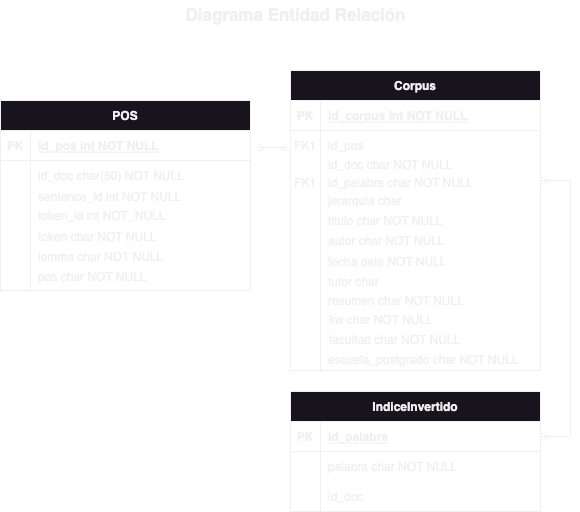

The diagram above was exported from draw.io. Its source (the exported page's mxGraphModel, read from the mxfile embedded in the PNG):
<mxGraphModel dx="1026" dy="743" grid="0" gridSize="10" guides="1" tooltips="1" connect="1" arrows="1" fold="1" page="1" pageScale="1" pageWidth="850" pageHeight="1100" background="none" math="0" shadow="0" extFonts="Permanent Marker^https://fonts.googleapis.com/css?family=Permanent+Marker">
  <root>
    <mxCell id="0" />
    <mxCell id="1" parent="0" />
    <mxCell id="C-vyLk0tnHw3VtMMgP7b-2" value="Corpus" style="shape=table;startSize=30;container=1;collapsible=1;childLayout=tableLayout;fixedRows=1;rowLines=0;fontStyle=1;align=center;resizeLast=1;" parent="1" vertex="1">
      <mxGeometry x="300" y="90" width="250" height="300" as="geometry" />
    </mxCell>
    <mxCell id="C-vyLk0tnHw3VtMMgP7b-3" value="" style="shape=partialRectangle;collapsible=0;dropTarget=0;pointerEvents=0;fillColor=none;points=[[0,0.5],[1,0.5]];portConstraint=eastwest;top=0;left=0;right=0;bottom=1;" parent="C-vyLk0tnHw3VtMMgP7b-2" vertex="1">
      <mxGeometry y="30" width="250" height="30" as="geometry" />
    </mxCell>
    <mxCell id="C-vyLk0tnHw3VtMMgP7b-4" value="PK" style="shape=partialRectangle;overflow=hidden;connectable=0;fillColor=none;top=0;left=0;bottom=0;right=0;fontStyle=1;" parent="C-vyLk0tnHw3VtMMgP7b-3" vertex="1">
      <mxGeometry width="30" height="30" as="geometry">
        <mxRectangle width="30" height="30" as="alternateBounds" />
      </mxGeometry>
    </mxCell>
    <mxCell id="C-vyLk0tnHw3VtMMgP7b-5" value="id_corpus int NOT NULL " style="shape=partialRectangle;overflow=hidden;connectable=0;fillColor=none;top=0;left=0;bottom=0;right=0;align=left;spacingLeft=6;fontStyle=5;" parent="C-vyLk0tnHw3VtMMgP7b-3" vertex="1">
      <mxGeometry x="30" width="220" height="30" as="geometry">
        <mxRectangle width="220" height="30" as="alternateBounds" />
      </mxGeometry>
    </mxCell>
    <mxCell id="C-vyLk0tnHw3VtMMgP7b-6" value="" style="shape=partialRectangle;collapsible=0;dropTarget=0;pointerEvents=0;fillColor=none;points=[[0,0.5],[1,0.5]];portConstraint=eastwest;top=0;left=0;right=0;bottom=0;" parent="C-vyLk0tnHw3VtMMgP7b-2" vertex="1">
      <mxGeometry y="60" width="250" height="30" as="geometry" />
    </mxCell>
    <mxCell id="C-vyLk0tnHw3VtMMgP7b-7" value="FK1" style="shape=partialRectangle;overflow=hidden;connectable=0;fillColor=none;top=0;left=0;bottom=0;right=0;" parent="C-vyLk0tnHw3VtMMgP7b-6" vertex="1">
      <mxGeometry width="30" height="30" as="geometry">
        <mxRectangle width="30" height="30" as="alternateBounds" />
      </mxGeometry>
    </mxCell>
    <mxCell id="C-vyLk0tnHw3VtMMgP7b-8" value="id_pos" style="shape=partialRectangle;overflow=hidden;connectable=0;fillColor=none;top=0;left=0;bottom=0;right=0;align=left;spacingLeft=6;" parent="C-vyLk0tnHw3VtMMgP7b-6" vertex="1">
      <mxGeometry x="30" width="220" height="30" as="geometry">
        <mxRectangle width="220" height="30" as="alternateBounds" />
      </mxGeometry>
    </mxCell>
    <mxCell id="C-vyLk0tnHw3VtMMgP7b-9" value="" style="shape=partialRectangle;collapsible=0;dropTarget=0;pointerEvents=0;fillColor=none;points=[[0,0.5],[1,0.5]];portConstraint=eastwest;top=0;left=0;right=0;bottom=0;" parent="C-vyLk0tnHw3VtMMgP7b-2" vertex="1">
      <mxGeometry y="90" width="250" height="30" as="geometry" />
    </mxCell>
    <mxCell id="C-vyLk0tnHw3VtMMgP7b-10" value="" style="shape=partialRectangle;overflow=hidden;connectable=0;fillColor=none;top=0;left=0;bottom=0;right=0;" parent="C-vyLk0tnHw3VtMMgP7b-9" vertex="1">
      <mxGeometry width="30" height="30" as="geometry">
        <mxRectangle width="30" height="30" as="alternateBounds" />
      </mxGeometry>
    </mxCell>
    <mxCell id="C-vyLk0tnHw3VtMMgP7b-11" value="" style="shape=partialRectangle;overflow=hidden;connectable=0;fillColor=none;top=0;left=0;bottom=0;right=0;align=left;spacingLeft=6;" parent="C-vyLk0tnHw3VtMMgP7b-9" vertex="1">
      <mxGeometry x="30" width="220" height="30" as="geometry">
        <mxRectangle width="220" height="30" as="alternateBounds" />
      </mxGeometry>
    </mxCell>
    <mxCell id="C-vyLk0tnHw3VtMMgP7b-13" value="IndiceInvertido" style="shape=table;startSize=30;container=1;collapsible=1;childLayout=tableLayout;fixedRows=1;rowLines=0;fontStyle=1;align=center;resizeLast=1;" parent="1" vertex="1">
      <mxGeometry x="300" y="411" width="250" height="120" as="geometry" />
    </mxCell>
    <mxCell id="C-vyLk0tnHw3VtMMgP7b-14" value="" style="shape=partialRectangle;collapsible=0;dropTarget=0;pointerEvents=0;fillColor=none;points=[[0,0.5],[1,0.5]];portConstraint=eastwest;top=0;left=0;right=0;bottom=1;" parent="C-vyLk0tnHw3VtMMgP7b-13" vertex="1">
      <mxGeometry y="30" width="250" height="30" as="geometry" />
    </mxCell>
    <mxCell id="C-vyLk0tnHw3VtMMgP7b-15" value="PK" style="shape=partialRectangle;overflow=hidden;connectable=0;fillColor=none;top=0;left=0;bottom=0;right=0;fontStyle=1;" parent="C-vyLk0tnHw3VtMMgP7b-14" vertex="1">
      <mxGeometry width="30" height="30" as="geometry">
        <mxRectangle width="30" height="30" as="alternateBounds" />
      </mxGeometry>
    </mxCell>
    <mxCell id="C-vyLk0tnHw3VtMMgP7b-16" value="id_palabra" style="shape=partialRectangle;overflow=hidden;connectable=0;fillColor=none;top=0;left=0;bottom=0;right=0;align=left;spacingLeft=6;fontStyle=5;" parent="C-vyLk0tnHw3VtMMgP7b-14" vertex="1">
      <mxGeometry x="30" width="220" height="30" as="geometry">
        <mxRectangle width="220" height="30" as="alternateBounds" />
      </mxGeometry>
    </mxCell>
    <mxCell id="C-vyLk0tnHw3VtMMgP7b-17" value="" style="shape=partialRectangle;collapsible=0;dropTarget=0;pointerEvents=0;fillColor=none;points=[[0,0.5],[1,0.5]];portConstraint=eastwest;top=0;left=0;right=0;bottom=0;" parent="C-vyLk0tnHw3VtMMgP7b-13" vertex="1">
      <mxGeometry y="60" width="250" height="30" as="geometry" />
    </mxCell>
    <mxCell id="C-vyLk0tnHw3VtMMgP7b-18" value="" style="shape=partialRectangle;overflow=hidden;connectable=0;fillColor=none;top=0;left=0;bottom=0;right=0;" parent="C-vyLk0tnHw3VtMMgP7b-17" vertex="1">
      <mxGeometry width="30" height="30" as="geometry">
        <mxRectangle width="30" height="30" as="alternateBounds" />
      </mxGeometry>
    </mxCell>
    <mxCell id="C-vyLk0tnHw3VtMMgP7b-19" value="palabra char NOT NULL" style="shape=partialRectangle;overflow=hidden;connectable=0;fillColor=none;top=0;left=0;bottom=0;right=0;align=left;spacingLeft=6;" parent="C-vyLk0tnHw3VtMMgP7b-17" vertex="1">
      <mxGeometry x="30" width="220" height="30" as="geometry">
        <mxRectangle width="220" height="30" as="alternateBounds" />
      </mxGeometry>
    </mxCell>
    <mxCell id="C-vyLk0tnHw3VtMMgP7b-20" value="" style="shape=partialRectangle;collapsible=0;dropTarget=0;pointerEvents=0;fillColor=none;points=[[0,0.5],[1,0.5]];portConstraint=eastwest;top=0;left=0;right=0;bottom=0;" parent="C-vyLk0tnHw3VtMMgP7b-13" vertex="1">
      <mxGeometry y="90" width="250" height="30" as="geometry" />
    </mxCell>
    <mxCell id="C-vyLk0tnHw3VtMMgP7b-21" value="" style="shape=partialRectangle;overflow=hidden;connectable=0;fillColor=none;top=0;left=0;bottom=0;right=0;" parent="C-vyLk0tnHw3VtMMgP7b-20" vertex="1">
      <mxGeometry width="30" height="30" as="geometry">
        <mxRectangle width="30" height="30" as="alternateBounds" />
      </mxGeometry>
    </mxCell>
    <mxCell id="C-vyLk0tnHw3VtMMgP7b-22" value="id_doc" style="shape=partialRectangle;overflow=hidden;connectable=0;fillColor=none;top=0;left=0;bottom=0;right=0;align=left;spacingLeft=6;" parent="C-vyLk0tnHw3VtMMgP7b-20" vertex="1">
      <mxGeometry x="30" width="220" height="30" as="geometry">
        <mxRectangle width="220" height="30" as="alternateBounds" />
      </mxGeometry>
    </mxCell>
    <mxCell id="C-vyLk0tnHw3VtMMgP7b-23" value="POS" style="shape=table;startSize=30;container=1;collapsible=1;childLayout=tableLayout;fixedRows=1;rowLines=0;fontStyle=1;align=center;resizeLast=1;" parent="1" vertex="1">
      <mxGeometry x="10" y="120" width="250" height="190" as="geometry" />
    </mxCell>
    <mxCell id="C-vyLk0tnHw3VtMMgP7b-24" value="" style="shape=partialRectangle;collapsible=0;dropTarget=0;pointerEvents=0;fillColor=none;points=[[0,0.5],[1,0.5]];portConstraint=eastwest;top=0;left=0;right=0;bottom=1;" parent="C-vyLk0tnHw3VtMMgP7b-23" vertex="1">
      <mxGeometry y="30" width="250" height="30" as="geometry" />
    </mxCell>
    <mxCell id="C-vyLk0tnHw3VtMMgP7b-25" value="PK" style="shape=partialRectangle;overflow=hidden;connectable=0;fillColor=none;top=0;left=0;bottom=0;right=0;fontStyle=1;" parent="C-vyLk0tnHw3VtMMgP7b-24" vertex="1">
      <mxGeometry width="30" height="30" as="geometry">
        <mxRectangle width="30" height="30" as="alternateBounds" />
      </mxGeometry>
    </mxCell>
    <mxCell id="C-vyLk0tnHw3VtMMgP7b-26" value="id_pos int NOT NULL " style="shape=partialRectangle;overflow=hidden;connectable=0;fillColor=none;top=0;left=0;bottom=0;right=0;align=left;spacingLeft=6;fontStyle=5;" parent="C-vyLk0tnHw3VtMMgP7b-24" vertex="1">
      <mxGeometry x="30" width="220" height="30" as="geometry">
        <mxRectangle width="220" height="30" as="alternateBounds" />
      </mxGeometry>
    </mxCell>
    <mxCell id="C-vyLk0tnHw3VtMMgP7b-27" value="" style="shape=partialRectangle;collapsible=0;dropTarget=0;pointerEvents=0;fillColor=none;points=[[0,0.5],[1,0.5]];portConstraint=eastwest;top=0;left=0;right=0;bottom=0;" parent="C-vyLk0tnHw3VtMMgP7b-23" vertex="1">
      <mxGeometry y="60" width="250" height="30" as="geometry" />
    </mxCell>
    <mxCell id="C-vyLk0tnHw3VtMMgP7b-28" value="" style="shape=partialRectangle;overflow=hidden;connectable=0;fillColor=none;top=0;left=0;bottom=0;right=0;" parent="C-vyLk0tnHw3VtMMgP7b-27" vertex="1">
      <mxGeometry width="30" height="30" as="geometry">
        <mxRectangle width="30" height="30" as="alternateBounds" />
      </mxGeometry>
    </mxCell>
    <mxCell id="C-vyLk0tnHw3VtMMgP7b-29" value="id_doc char(50) NOT NULL" style="shape=partialRectangle;overflow=hidden;connectable=0;fillColor=none;top=0;left=0;bottom=0;right=0;align=left;spacingLeft=6;" parent="C-vyLk0tnHw3VtMMgP7b-27" vertex="1">
      <mxGeometry x="30" width="220" height="30" as="geometry">
        <mxRectangle width="220" height="30" as="alternateBounds" />
      </mxGeometry>
    </mxCell>
    <mxCell id="iTPzfw92nfvhZcwXonQ--2" value="" style="endArrow=none;html=1;rounded=0;" parent="1" edge="1">
      <mxGeometry width="50" height="50" relative="1" as="geometry">
        <mxPoint x="330" y="390" as="sourcePoint" />
        <mxPoint x="330" y="210" as="targetPoint" />
      </mxGeometry>
    </mxCell>
    <mxCell id="iTPzfw92nfvhZcwXonQ--3" value="" style="endArrow=none;html=1;rounded=0;" parent="1" edge="1">
      <mxGeometry width="50" height="50" relative="1" as="geometry">
        <mxPoint x="40" y="310" as="sourcePoint" />
        <mxPoint x="40" y="150" as="targetPoint" />
      </mxGeometry>
    </mxCell>
    <mxCell id="iTPzfw92nfvhZcwXonQ--4" value="jerarquia char" style="shape=partialRectangle;overflow=hidden;connectable=0;fillColor=none;top=0;left=0;bottom=0;right=0;align=left;spacingLeft=6;" parent="1" vertex="1">
      <mxGeometry x="330" y="212" width="220" height="15" as="geometry">
        <mxRectangle width="220" height="30" as="alternateBounds" />
      </mxGeometry>
    </mxCell>
    <mxCell id="iTPzfw92nfvhZcwXonQ--5" value="titulo char NOT NULL" style="shape=partialRectangle;overflow=hidden;connectable=0;fillColor=none;top=0;left=0;bottom=0;right=0;align=left;spacingLeft=6;" parent="1" vertex="1">
      <mxGeometry x="330" y="230" width="220" height="20" as="geometry">
        <mxRectangle width="220" height="30" as="alternateBounds" />
      </mxGeometry>
    </mxCell>
    <mxCell id="iTPzfw92nfvhZcwXonQ--15" value="sentence_id int NOT NULL" style="shape=partialRectangle;overflow=hidden;connectable=0;fillColor=none;top=0;left=0;bottom=0;right=0;align=left;spacingLeft=6;" parent="1" vertex="1">
      <mxGeometry x="40" y="201" width="220" height="30" as="geometry">
        <mxRectangle width="220" height="30" as="alternateBounds" />
      </mxGeometry>
    </mxCell>
    <mxCell id="iTPzfw92nfvhZcwXonQ--16" value="token_id int NOT_NULL" style="shape=partialRectangle;overflow=hidden;connectable=0;fillColor=none;top=0;left=0;bottom=0;right=0;align=left;spacingLeft=6;" parent="1" vertex="1">
      <mxGeometry x="40" y="220" width="220" height="30" as="geometry">
        <mxRectangle width="220" height="30" as="alternateBounds" />
      </mxGeometry>
    </mxCell>
    <mxCell id="iTPzfw92nfvhZcwXonQ--17" value="token char NOT NULL" style="shape=partialRectangle;overflow=hidden;connectable=0;fillColor=none;top=0;left=0;bottom=0;right=0;align=left;spacingLeft=6;" parent="1" vertex="1">
      <mxGeometry x="40" y="241" width="220" height="30" as="geometry">
        <mxRectangle width="220" height="30" as="alternateBounds" />
      </mxGeometry>
    </mxCell>
    <mxCell id="iTPzfw92nfvhZcwXonQ--18" value="lemma char NOT NULL" style="shape=partialRectangle;overflow=hidden;connectable=0;fillColor=none;top=0;left=0;bottom=0;right=0;align=left;spacingLeft=6;" parent="1" vertex="1">
      <mxGeometry x="40" y="261" width="220" height="30" as="geometry">
        <mxRectangle width="220" height="30" as="alternateBounds" />
      </mxGeometry>
    </mxCell>
    <mxCell id="iTPzfw92nfvhZcwXonQ--19" value="" style="edgeStyle=entityRelationEdgeStyle;fontSize=12;html=1;endArrow=ERmany;startArrow=ERmany;rounded=0;" parent="1" edge="1">
      <mxGeometry width="100" height="100" relative="1" as="geometry">
        <mxPoint x="267" y="167" as="sourcePoint" />
        <mxPoint x="297" y="167" as="targetPoint" />
        <Array as="points">
          <mxPoint x="277" y="167" />
          <mxPoint x="297" y="67" />
          <mxPoint x="257" y="167" />
        </Array>
      </mxGeometry>
    </mxCell>
    <mxCell id="iTPzfw92nfvhZcwXonQ--20" value="pos char NOT NULL" style="shape=partialRectangle;overflow=hidden;connectable=0;fillColor=none;top=0;left=0;bottom=0;right=0;align=left;spacingLeft=6;" parent="1" vertex="1">
      <mxGeometry x="40" y="281" width="220" height="30" as="geometry">
        <mxRectangle width="220" height="30" as="alternateBounds" />
      </mxGeometry>
    </mxCell>
    <mxCell id="iTPzfw92nfvhZcwXonQ--22" value="id_palabra char NOT NULL" style="shape=partialRectangle;overflow=hidden;connectable=0;fillColor=none;top=0;left=0;bottom=0;right=0;align=left;spacingLeft=6;" parent="1" vertex="1">
      <mxGeometry x="330" y="192" width="220" height="20" as="geometry">
        <mxRectangle width="220" height="30" as="alternateBounds" />
      </mxGeometry>
    </mxCell>
    <mxCell id="iTPzfw92nfvhZcwXonQ--23" value="id_doc char NOT NULL" style="shape=partialRectangle;overflow=hidden;connectable=0;fillColor=none;top=0;left=0;bottom=0;right=0;align=left;spacingLeft=6;" parent="1" vertex="1">
      <mxGeometry x="330" y="175" width="200" height="18" as="geometry">
        <mxRectangle width="220" height="30" as="alternateBounds" />
      </mxGeometry>
    </mxCell>
    <mxCell id="iTPzfw92nfvhZcwXonQ--25" value="" style="edgeStyle=entityRelationEdgeStyle;fontSize=12;html=1;endArrow=ERmany;startArrow=ERmany;rounded=0;" parent="1" target="C-vyLk0tnHw3VtMMgP7b-14" edge="1">
      <mxGeometry width="100" height="100" relative="1" as="geometry">
        <mxPoint x="550" y="200" as="sourcePoint" />
        <mxPoint x="650" y="160" as="targetPoint" />
        <Array as="points">
          <mxPoint x="570" y="200" />
          <mxPoint x="570" y="250" />
          <mxPoint x="570" y="310" />
          <mxPoint x="580" y="320" />
          <mxPoint x="570" y="320" />
          <mxPoint x="650" y="300" />
        </Array>
      </mxGeometry>
    </mxCell>
    <mxCell id="iTPzfw92nfvhZcwXonQ--27" value="FK1" style="shape=partialRectangle;overflow=hidden;connectable=0;fillColor=none;top=0;left=0;bottom=0;right=0;" parent="1" vertex="1">
      <mxGeometry x="300" y="187" width="30" height="30" as="geometry">
        <mxRectangle width="30" height="30" as="alternateBounds" />
      </mxGeometry>
    </mxCell>
    <mxCell id="iTPzfw92nfvhZcwXonQ--28" value="autor char NOT NULL" style="shape=partialRectangle;overflow=hidden;connectable=0;fillColor=none;top=0;left=0;bottom=0;right=0;align=left;spacingLeft=6;" parent="1" vertex="1">
      <mxGeometry x="330" y="250" width="220" height="20" as="geometry">
        <mxRectangle width="220" height="30" as="alternateBounds" />
      </mxGeometry>
    </mxCell>
    <mxCell id="iTPzfw92nfvhZcwXonQ--29" value="fecha date NOT NULL" style="shape=partialRectangle;overflow=hidden;connectable=0;fillColor=none;top=0;left=0;bottom=0;right=0;align=left;spacingLeft=6;" parent="1" vertex="1">
      <mxGeometry x="330" y="271" width="220" height="20" as="geometry">
        <mxRectangle width="220" height="30" as="alternateBounds" />
      </mxGeometry>
    </mxCell>
    <mxCell id="iTPzfw92nfvhZcwXonQ--30" value="tutor char" style="shape=partialRectangle;overflow=hidden;connectable=0;fillColor=none;top=0;left=0;bottom=0;right=0;align=left;spacingLeft=6;" parent="1" vertex="1">
      <mxGeometry x="330" y="291" width="220" height="20" as="geometry">
        <mxRectangle width="220" height="30" as="alternateBounds" />
      </mxGeometry>
    </mxCell>
    <mxCell id="iTPzfw92nfvhZcwXonQ--31" value="resumen char NOT NULL" style="shape=partialRectangle;overflow=hidden;connectable=0;fillColor=none;top=0;left=0;bottom=0;right=0;align=left;spacingLeft=6;" parent="1" vertex="1">
      <mxGeometry x="330" y="310" width="220" height="20" as="geometry">
        <mxRectangle width="220" height="30" as="alternateBounds" />
      </mxGeometry>
    </mxCell>
    <mxCell id="iTPzfw92nfvhZcwXonQ--32" value="Diagrama Entidad Relación" style="text;html=1;align=center;verticalAlign=middle;resizable=0;points=[];autosize=1;strokeColor=none;fillColor=none;fontSize=17;fontStyle=1" parent="1" vertex="1">
      <mxGeometry x="185" y="20" width="240" height="30" as="geometry" />
    </mxCell>
    <mxCell id="q5Tm_h6fXeWWKpnGS3l5-1" value="kw char NOT NULL" style="shape=partialRectangle;overflow=hidden;connectable=0;fillColor=none;top=0;left=0;bottom=0;right=0;align=left;spacingLeft=6;" vertex="1" parent="1">
      <mxGeometry x="331" y="329" width="220" height="20" as="geometry">
        <mxRectangle width="220" height="30" as="alternateBounds" />
      </mxGeometry>
    </mxCell>
    <mxCell id="q5Tm_h6fXeWWKpnGS3l5-2" value="facultad char NOT NULL" style="shape=partialRectangle;overflow=hidden;connectable=0;fillColor=none;top=0;left=0;bottom=0;right=0;align=left;spacingLeft=6;" vertex="1" parent="1">
      <mxGeometry x="331" y="349" width="210" height="20" as="geometry">
        <mxRectangle width="220" height="30" as="alternateBounds" />
      </mxGeometry>
    </mxCell>
    <mxCell id="q5Tm_h6fXeWWKpnGS3l5-3" value="escuela_postgrado char NOT NULL" style="shape=partialRectangle;overflow=hidden;connectable=0;fillColor=none;top=0;left=0;bottom=0;right=0;align=left;spacingLeft=6;" vertex="1" parent="1">
      <mxGeometry x="330" y="369" width="220" height="20" as="geometry">
        <mxRectangle width="220" height="30" as="alternateBounds" />
      </mxGeometry>
    </mxCell>
  </root>
</mxGraphModel>